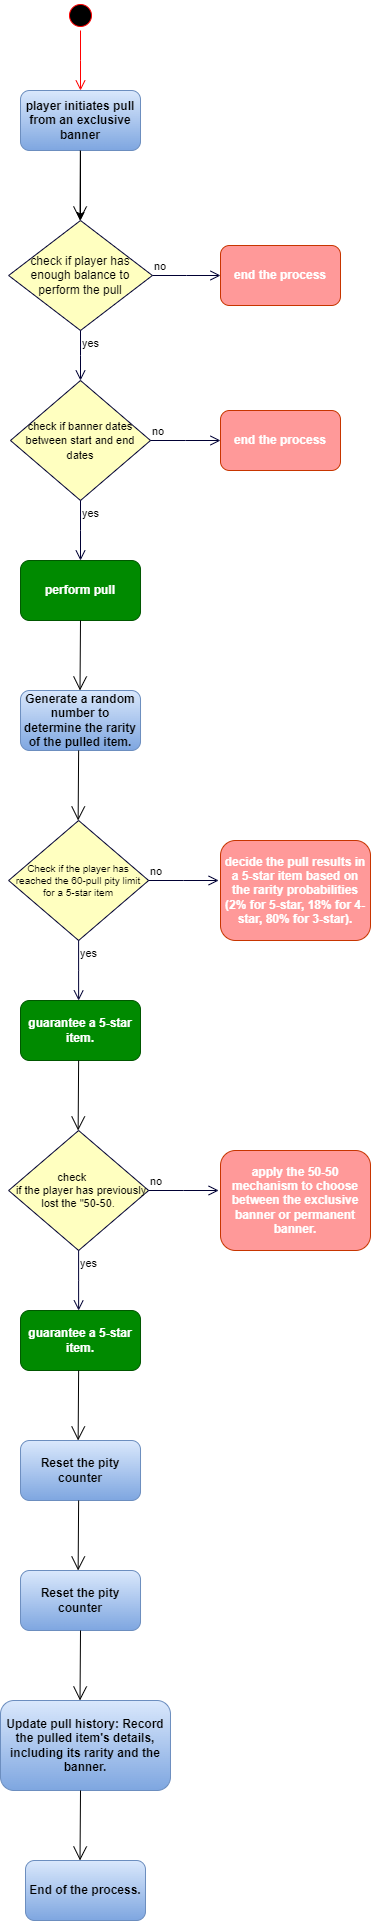

The diagram above was exported from draw.io. Its source (the exported page's mxGraphModel, read from the mxfile embedded in the PNG):
<mxGraphModel dx="1130" dy="601" grid="1" gridSize="10" guides="1" tooltips="1" connect="1" arrows="1" fold="1" page="1" pageScale="1" pageWidth="850" pageHeight="1100" math="0" shadow="0">
  <root>
    <mxCell id="0" />
    <mxCell id="1" parent="0" />
    <mxCell id="dEVs5HttnJtNk95PFNwY-30" value="" style="edgeStyle=orthogonalEdgeStyle;rounded=0;orthogonalLoop=1;jettySize=auto;html=1;" edge="1" parent="1" source="dEVs5HttnJtNk95PFNwY-1" target="dEVs5HttnJtNk95PFNwY-8">
      <mxGeometry relative="1" as="geometry" />
    </mxCell>
    <mxCell id="dEVs5HttnJtNk95PFNwY-1" value="&lt;b&gt;player initiates pull from an exclusive banner&lt;/b&gt;" style="rounded=1;whiteSpace=wrap;html=1;fillColor=#dae8fc;strokeColor=#6c8ebf;gradientColor=#7ea6e0;" vertex="1" parent="1">
      <mxGeometry x="130" y="110" width="120" height="60" as="geometry" />
    </mxCell>
    <mxCell id="dEVs5HttnJtNk95PFNwY-2" value="" style="ellipse;html=1;shape=startState;fillColor=#000000;strokeColor=#ff0000;" vertex="1" parent="1">
      <mxGeometry x="175" y="20" width="30" height="30" as="geometry" />
    </mxCell>
    <mxCell id="dEVs5HttnJtNk95PFNwY-3" value="" style="edgeStyle=orthogonalEdgeStyle;html=1;verticalAlign=bottom;endArrow=open;endSize=8;strokeColor=#ff0000;rounded=0;" edge="1" source="dEVs5HttnJtNk95PFNwY-2" parent="1">
      <mxGeometry relative="1" as="geometry">
        <mxPoint x="190" y="110" as="targetPoint" />
      </mxGeometry>
    </mxCell>
    <mxCell id="dEVs5HttnJtNk95PFNwY-8" value="check if player has enough balance to perform the pull" style="rhombus;whiteSpace=wrap;html=1;fontColor=#000000;fillColor=#ffffc0;strokeColor=#000033;" vertex="1" parent="1">
      <mxGeometry x="118.13" y="240" width="143.75" height="110" as="geometry" />
    </mxCell>
    <mxCell id="dEVs5HttnJtNk95PFNwY-9" value="no" style="edgeStyle=orthogonalEdgeStyle;html=1;align=left;verticalAlign=bottom;endArrow=open;endSize=8;strokeColor=#000033;rounded=0;" edge="1" source="dEVs5HttnJtNk95PFNwY-8" parent="1">
      <mxGeometry x="-1" relative="1" as="geometry">
        <mxPoint x="330" y="295" as="targetPoint" />
      </mxGeometry>
    </mxCell>
    <mxCell id="dEVs5HttnJtNk95PFNwY-10" value="yes" style="edgeStyle=orthogonalEdgeStyle;html=1;align=left;verticalAlign=top;endArrow=open;endSize=8;strokeColor=#000033;rounded=0;" edge="1" source="dEVs5HttnJtNk95PFNwY-8" parent="1">
      <mxGeometry x="-1" relative="1" as="geometry">
        <mxPoint x="190" y="400" as="targetPoint" />
      </mxGeometry>
    </mxCell>
    <mxCell id="dEVs5HttnJtNk95PFNwY-11" value="" style="endArrow=open;endFill=1;endSize=12;html=1;rounded=0;" edge="1" parent="1" source="dEVs5HttnJtNk95PFNwY-1">
      <mxGeometry width="160" relative="1" as="geometry">
        <mxPoint x="189.5" y="190" as="sourcePoint" />
        <mxPoint x="189.5" y="240" as="targetPoint" />
      </mxGeometry>
    </mxCell>
    <mxCell id="dEVs5HttnJtNk95PFNwY-12" value="end the process" style="rounded=1;whiteSpace=wrap;html=1;fillColor=#FF9999;fontColor=#FFFFFF;strokeColor=#C73500;fontStyle=1" vertex="1" parent="1">
      <mxGeometry x="330" y="265" width="120" height="60" as="geometry" />
    </mxCell>
    <mxCell id="dEVs5HttnJtNk95PFNwY-24" value="&lt;div style=&quot;&quot;&gt;&lt;span style=&quot;background-color: initial; font-size: 11px;&quot;&gt;check if banner dates between start and end dates&lt;/span&gt;&lt;/div&gt;" style="rhombus;whiteSpace=wrap;html=1;fontColor=#000000;fillColor=#ffffc0;strokeColor=#000033;align=center;" vertex="1" parent="1">
      <mxGeometry x="120" y="400" width="140" height="120" as="geometry" />
    </mxCell>
    <mxCell id="dEVs5HttnJtNk95PFNwY-25" value="no" style="edgeStyle=orthogonalEdgeStyle;html=1;align=left;verticalAlign=bottom;endArrow=open;endSize=8;strokeColor=#000033;rounded=0;" edge="1" parent="1" source="dEVs5HttnJtNk95PFNwY-24">
      <mxGeometry x="-1" relative="1" as="geometry">
        <mxPoint x="330" y="460" as="targetPoint" />
      </mxGeometry>
    </mxCell>
    <mxCell id="dEVs5HttnJtNk95PFNwY-26" value="yes" style="edgeStyle=orthogonalEdgeStyle;html=1;align=left;verticalAlign=top;endArrow=open;endSize=8;strokeColor=#000033;rounded=0;" edge="1" parent="1" source="dEVs5HttnJtNk95PFNwY-24">
      <mxGeometry x="-1" relative="1" as="geometry">
        <mxPoint x="190" y="580" as="targetPoint" />
      </mxGeometry>
    </mxCell>
    <mxCell id="dEVs5HttnJtNk95PFNwY-27" value="end the process" style="rounded=1;whiteSpace=wrap;html=1;fillColor=#FF9999;fontColor=#FFFFFF;strokeColor=#C73500;fontStyle=1" vertex="1" parent="1">
      <mxGeometry x="330" y="430" width="120" height="60" as="geometry" />
    </mxCell>
    <mxCell id="dEVs5HttnJtNk95PFNwY-28" value="perform pull" style="rounded=1;whiteSpace=wrap;html=1;fillColor=#008a00;fontColor=#ffffff;strokeColor=#005700;fontStyle=1" vertex="1" parent="1">
      <mxGeometry x="130.01" y="580" width="120" height="60" as="geometry" />
    </mxCell>
    <mxCell id="dEVs5HttnJtNk95PFNwY-29" value="Generate a random number to determine the rarity of the pulled item." style="rounded=1;whiteSpace=wrap;html=1;fillColor=#dae8fc;strokeColor=#6c8ebf;fontStyle=1;gradientColor=#7ea6e0;" vertex="1" parent="1">
      <mxGeometry x="130.01" y="710" width="120" height="60" as="geometry" />
    </mxCell>
    <mxCell id="dEVs5HttnJtNk95PFNwY-31" value="" style="endArrow=open;endFill=1;endSize=12;html=1;rounded=0;" edge="1" parent="1">
      <mxGeometry width="160" relative="1" as="geometry">
        <mxPoint x="190" y="640" as="sourcePoint" />
        <mxPoint x="189.5" y="710" as="targetPoint" />
      </mxGeometry>
    </mxCell>
    <mxCell id="dEVs5HttnJtNk95PFNwY-35" value="" style="endArrow=open;endFill=1;endSize=12;html=1;rounded=0;" edge="1" parent="1">
      <mxGeometry width="160" relative="1" as="geometry">
        <mxPoint x="188.13" y="770" as="sourcePoint" />
        <mxPoint x="187.63" y="840" as="targetPoint" />
      </mxGeometry>
    </mxCell>
    <mxCell id="dEVs5HttnJtNk95PFNwY-45" value="&lt;div style=&quot;font-size: 10px;&quot;&gt;Check if the player has reached the 60-pull pity limit for a 5-star item&lt;br&gt;&lt;/div&gt;" style="rhombus;whiteSpace=wrap;html=1;fontColor=#000000;fillColor=#ffffc0;strokeColor=#000033;align=center;" vertex="1" parent="1">
      <mxGeometry x="118.13" y="840" width="140" height="120" as="geometry" />
    </mxCell>
    <mxCell id="dEVs5HttnJtNk95PFNwY-46" value="no" style="edgeStyle=orthogonalEdgeStyle;html=1;align=left;verticalAlign=bottom;endArrow=open;endSize=8;strokeColor=#000033;rounded=0;" edge="1" parent="1" source="dEVs5HttnJtNk95PFNwY-45">
      <mxGeometry x="-1" relative="1" as="geometry">
        <mxPoint x="328.13" y="900" as="targetPoint" />
      </mxGeometry>
    </mxCell>
    <mxCell id="dEVs5HttnJtNk95PFNwY-47" value="yes" style="edgeStyle=orthogonalEdgeStyle;html=1;align=left;verticalAlign=top;endArrow=open;endSize=8;strokeColor=#000033;rounded=0;" edge="1" parent="1" source="dEVs5HttnJtNk95PFNwY-45">
      <mxGeometry x="-1" relative="1" as="geometry">
        <mxPoint x="188.13" y="1020" as="targetPoint" />
      </mxGeometry>
    </mxCell>
    <mxCell id="dEVs5HttnJtNk95PFNwY-48" value=" guarantee a 5-star item." style="rounded=1;whiteSpace=wrap;html=1;fillColor=#008a00;fontColor=#ffffff;strokeColor=#005700;fontStyle=1" vertex="1" parent="1">
      <mxGeometry x="130" y="1020" width="120" height="60" as="geometry" />
    </mxCell>
    <mxCell id="dEVs5HttnJtNk95PFNwY-60" value="decide the pull results in a 5-star item based on the rarity probabilities (2% for 5-star, 18% for 4-star, 80% for 3-star)." style="rounded=1;whiteSpace=wrap;html=1;fillColor=#FF9999;fontColor=#FFFFFF;strokeColor=#C73500;fontStyle=1" vertex="1" parent="1">
      <mxGeometry x="330" y="860" width="150" height="100" as="geometry" />
    </mxCell>
    <mxCell id="dEVs5HttnJtNk95PFNwY-61" value="" style="endArrow=open;endFill=1;endSize=12;html=1;rounded=0;" edge="1" parent="1">
      <mxGeometry width="160" relative="1" as="geometry">
        <mxPoint x="188.13" y="1080" as="sourcePoint" />
        <mxPoint x="187.63" y="1150" as="targetPoint" />
      </mxGeometry>
    </mxCell>
    <mxCell id="dEVs5HttnJtNk95PFNwY-62" value="&lt;div style=&quot;font-size: 11px;&quot;&gt;&amp;nbsp; &amp;nbsp; &amp;nbsp; &amp;nbsp; &amp;nbsp; &amp;nbsp; &amp;nbsp; &amp;nbsp;check&amp;nbsp; &amp;nbsp; &amp;nbsp; &amp;nbsp; &amp;nbsp; &amp;nbsp; &amp;nbsp; &amp;nbsp; &amp;nbsp; &amp;nbsp; &amp;nbsp; if the player has previously lost the &quot;50-50.&lt;br&gt;&lt;/div&gt;" style="rhombus;whiteSpace=wrap;html=1;fontColor=#000000;fillColor=#ffffc0;strokeColor=#000033;align=center;" vertex="1" parent="1">
      <mxGeometry x="118.13" y="1150" width="140" height="120" as="geometry" />
    </mxCell>
    <mxCell id="dEVs5HttnJtNk95PFNwY-63" value="no" style="edgeStyle=orthogonalEdgeStyle;html=1;align=left;verticalAlign=bottom;endArrow=open;endSize=8;strokeColor=#000033;rounded=0;" edge="1" parent="1" source="dEVs5HttnJtNk95PFNwY-62">
      <mxGeometry x="-1" relative="1" as="geometry">
        <mxPoint x="328.13" y="1210" as="targetPoint" />
      </mxGeometry>
    </mxCell>
    <mxCell id="dEVs5HttnJtNk95PFNwY-64" value="yes" style="edgeStyle=orthogonalEdgeStyle;html=1;align=left;verticalAlign=top;endArrow=open;endSize=8;strokeColor=#000033;rounded=0;" edge="1" parent="1" source="dEVs5HttnJtNk95PFNwY-62">
      <mxGeometry x="-1" relative="1" as="geometry">
        <mxPoint x="188.13" y="1330" as="targetPoint" />
      </mxGeometry>
    </mxCell>
    <mxCell id="dEVs5HttnJtNk95PFNwY-65" value=" guarantee a 5-star item." style="rounded=1;whiteSpace=wrap;html=1;fillColor=#008a00;fontColor=#ffffff;strokeColor=#005700;fontStyle=1" vertex="1" parent="1">
      <mxGeometry x="130.01" y="1330" width="120" height="60" as="geometry" />
    </mxCell>
    <mxCell id="dEVs5HttnJtNk95PFNwY-66" value="apply the 50-50 mechanism to choose between the exclusive banner or permanent banner." style="rounded=1;whiteSpace=wrap;html=1;fillColor=#FF9999;fontColor=#FFFFFF;strokeColor=#C73500;fontStyle=1" vertex="1" parent="1">
      <mxGeometry x="330" y="1170" width="150" height="100" as="geometry" />
    </mxCell>
    <mxCell id="dEVs5HttnJtNk95PFNwY-67" value="Reset the pity counter" style="rounded=1;whiteSpace=wrap;html=1;fillColor=#dae8fc;strokeColor=#6c8ebf;fontStyle=1;gradientColor=#7ea6e0;" vertex="1" parent="1">
      <mxGeometry x="130.01" y="1460" width="120" height="60" as="geometry" />
    </mxCell>
    <mxCell id="dEVs5HttnJtNk95PFNwY-68" value="" style="endArrow=open;endFill=1;endSize=12;html=1;rounded=0;" edge="1" parent="1">
      <mxGeometry width="160" relative="1" as="geometry">
        <mxPoint x="188.13" y="1390" as="sourcePoint" />
        <mxPoint x="187.63" y="1460" as="targetPoint" />
      </mxGeometry>
    </mxCell>
    <mxCell id="dEVs5HttnJtNk95PFNwY-69" value="Reset the pity counter" style="rounded=1;whiteSpace=wrap;html=1;fillColor=#dae8fc;strokeColor=#6c8ebf;fontStyle=1;gradientColor=#7ea6e0;" vertex="1" parent="1">
      <mxGeometry x="130.01" y="1590" width="120" height="60" as="geometry" />
    </mxCell>
    <mxCell id="dEVs5HttnJtNk95PFNwY-70" value="" style="endArrow=open;endFill=1;endSize=12;html=1;rounded=0;" edge="1" parent="1">
      <mxGeometry width="160" relative="1" as="geometry">
        <mxPoint x="188.13" y="1520" as="sourcePoint" />
        <mxPoint x="187.63" y="1590" as="targetPoint" />
      </mxGeometry>
    </mxCell>
    <mxCell id="dEVs5HttnJtNk95PFNwY-71" value="Update pull history:&amp;nbsp;Record the pulled item's details, including its rarity and the banner." style="rounded=1;whiteSpace=wrap;html=1;fillColor=#dae8fc;strokeColor=#6c8ebf;fontStyle=1;gradientColor=#7ea6e0;" vertex="1" parent="1">
      <mxGeometry x="109.99999999999999" y="1720" width="169.99" height="90" as="geometry" />
    </mxCell>
    <mxCell id="dEVs5HttnJtNk95PFNwY-72" value="" style="endArrow=open;endFill=1;endSize=12;html=1;rounded=0;" edge="1" parent="1">
      <mxGeometry width="160" relative="1" as="geometry">
        <mxPoint x="190.01" y="1650" as="sourcePoint" />
        <mxPoint x="189.51" y="1720" as="targetPoint" />
      </mxGeometry>
    </mxCell>
    <mxCell id="dEVs5HttnJtNk95PFNwY-73" value="" style="endArrow=open;endFill=1;endSize=12;html=1;rounded=0;" edge="1" parent="1">
      <mxGeometry width="160" relative="1" as="geometry">
        <mxPoint x="190.01" y="1810" as="sourcePoint" />
        <mxPoint x="189.51" y="1880" as="targetPoint" />
      </mxGeometry>
    </mxCell>
    <mxCell id="dEVs5HttnJtNk95PFNwY-74" value="End of the process." style="rounded=1;whiteSpace=wrap;html=1;fillColor=#dae8fc;strokeColor=#6c8ebf;fontStyle=1;gradientColor=#7ea6e0;" vertex="1" parent="1">
      <mxGeometry x="135" y="1880" width="120" height="60" as="geometry" />
    </mxCell>
  </root>
</mxGraphModel>